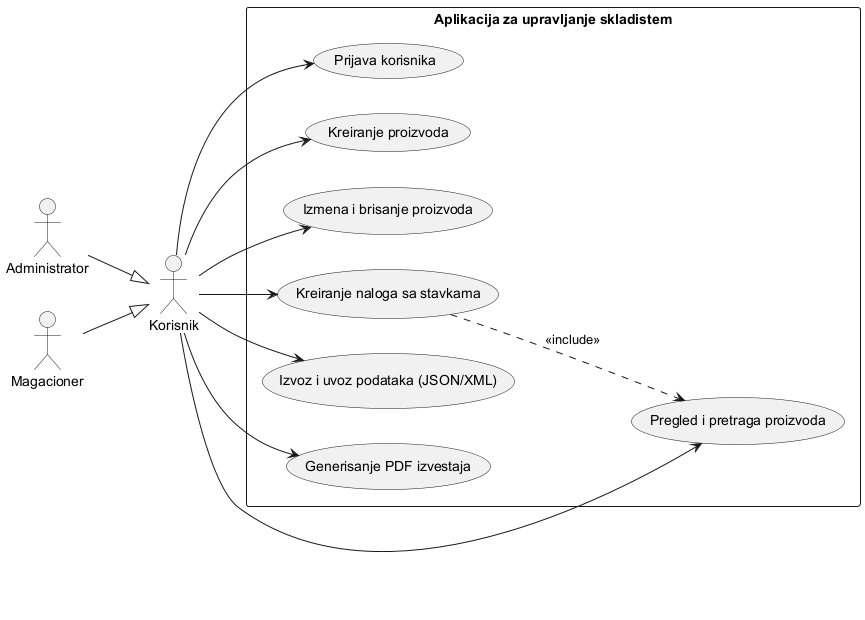

The diagram above was rendered by PlantUML. Its source (embedded in the PNG):
@startuml use-case
left to right direction

actor Korisnik
actor Administrator
actor Magacioner
Administrator --|> Korisnik
Magacioner --|> Korisnik

rectangle "Aplikacija za upravljanje skladistem" {
  usecase "Prijava korisnika" as UC1
  usecase "Kreiranje proizvoda" as UC2
  usecase "Izmena i brisanje proizvoda" as UC3
  usecase "Pregled i pretraga proizvoda" as UC4
  usecase "Kreiranje naloga sa stavkama" as UC5
  usecase "Izvoz i uvoz podataka (JSON/XML)" as UC6
  usecase "Generisanje PDF izvestaja" as UC7
}

Korisnik --> UC1
Korisnik --> UC2
Korisnik --> UC3
Korisnik --> UC4
Korisnik --> UC5
Korisnik --> UC6
Korisnik --> UC7

UC5 ..> UC4 : <<include>>
@enduml